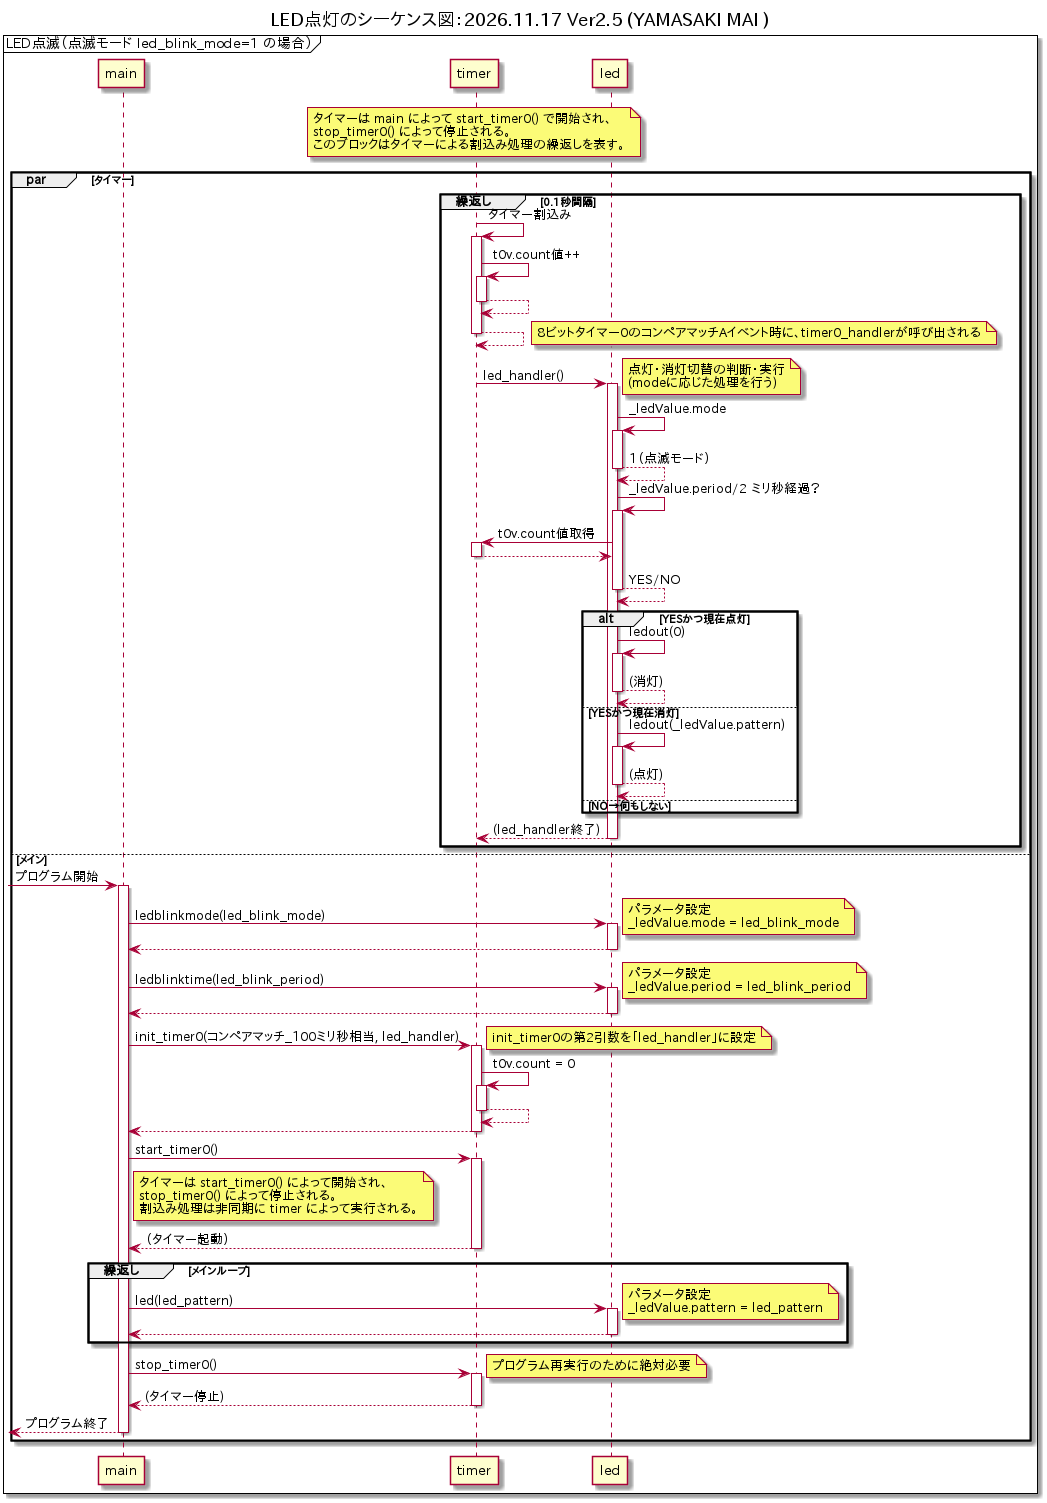

The diagram above was rendered by PlantUML. Its source (embedded in the PNG):
@startuml
autoactivate on

title LED点灯のシーケンス図：2026.11.17 Ver2.5 (YAMASAKI MAI )
mainframe LED点滅（点滅モード led_blink_mode=1 の場合）

participant main
participant timer
participant led

note over timer
  タイマーは main によって start_timer0() で開始され、
  stop_timer0() によって停止される。
  このブロックはタイマーによる割込み処理の繰返しを表す。
end note

par タイマー
group 繰返し [0.1秒間隔]
   timer -> timer : タイマー割込み
        timer -> timer : t0v.count値++
        return
    return
    note right: 8ビットタイマー0のコンペアマッチAイベント時に、timer0_handlerが呼び出される
    timer -> led : led_handler()
    note right: 点灯・消灯切替の判断・実行\n(modeに応じた処理を行う)
       led -> led : _ledValue.mode
 
       return 1（点滅モード）
       led -> led : _ledValue.period/2 ミリ秒経過？
         led -> timer : t0v.count値取得
         return
       return YES/NO
       alt YESかつ現在点灯
            led -> led: ledout(0)
            return (消灯)
       else YESかつ現在消灯
            led -> led: ledout(_ledValue.pattern)
            return (点灯)
       else NO→何もしない
            
       end
    return (led_handler終了)

end

else メイン
[-> main : プログラム開始

main -> led : ledblinkmode(led_blink_mode)
note right: パラメータ設定\n_ledValue.mode = led_blink_mode
return

main -> led : ledblinktime(led_blink_period)
note right: パラメータ設定\n_ledValue.period = led_blink_period
return

main -> timer : init_timer0(コンペアマッチ_100ミリ秒相当, led_handler)
note right: init_timer0の第2引数を「led_handler」に設定
    timer -> timer : t0v.count = 0
    return
return

main -> timer : start_timer0()
note right of main
  タイマーは start_timer0() によって開始され、
  stop_timer0() によって停止される。
  割込み処理は非同期に timer によって実行される。
end note

return （タイマー起動）

group 繰返し [メインループ]

 main -> led : led(led_pattern)
    note right: パラメータ設定\n_ledValue.pattern = led_pattern
    return

    end

main -> timer : stop_timer0()
note right: プログラム再実行のために絶対必要
return (タイマー停止)
return プログラム終了

end 
@enduml